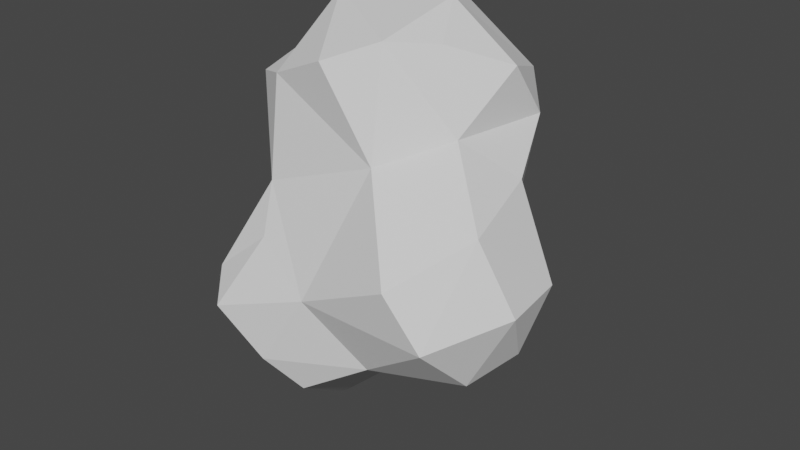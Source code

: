 # Source: Asteroid.blend  (saved by Blender 2.93.21; exported with 4.5.12 LTS)
import bpy
from mathutils import Matrix  # noqa: F401  (used for matrix-valued properties, if any)

bpy.ops.wm.read_factory_settings(use_empty=True)
scene = bpy.context.scene
scene.name = 'Scene'

# ---- collections
col_collection = bpy.data.collections.new('Collection'); scene.collection.children.link(col_collection)

# ---- world
world_world = bpy.data.worlds.new('World'); scene.world = world_world
world_world.use_nodes = True; world_world.node_tree.nodes.clear()
_N = world_world.node_tree.nodes; _L = world_world.node_tree.links
n0 = _N.new('ShaderNodeOutputWorld'); n0.name = 'World Output'; n0.location = (300, 300)
n1 = _N.new('ShaderNodeBackground'); n1.name = 'Background'; n1.location = (10, 300)
n1.inputs[0].default_value = (0.05088, 0.05088, 0.05088, 1.0)
_L.new(n1.outputs[0], n0.inputs[0])
n0.is_active_output = True
world_world.color = (0.05088, 0.05088, 0.05088)
world_world.use_sun_shadow = False
world_world.sun_shadow_jitter_overblur = 0.0

# ---- meshes
me_mesh = bpy.data.meshes.new('Mesh')
me_mesh.from_pydata([(0.9168, 1.638, 3.008), (1.643, 0.05374, 3.595), (1.659, 0.746, 2.643), (1.334, 0.9599, -0.4503), (0.4352, 1.909, -0.6976), (0.6607, 1.264, 1.368), (-0.914, 0.5324, -2.833), (-1.25, -0.898, -3.141), (-0.7693, -3.207, -0.985), (-2.076, -1.87, -2.177), (-1.688, -3.29, -0.3093), (-1.172, -2.654, 0.8663), (-0.01233, -3.032, 0.2832), (-1.371, -2.228, 1.637), (-1.452, -1.926, 3.325), (-0.324, -2.16, 3.816), (-1.31, -0.579, 4.397), (-1.011, 0.3052, 4.442), (-0.4618, 2.006, 3.122), (-0.4698, 1.572, 1.396), (-1.334, 1.88, -0.1316), (-2.437, 1.259, 0.2), (-1.852, 1.412, 1.658), (-1.579, 1.399, 2.867), (-1.697, 0.9313, 3.638), (-2.556, -0.01532, 3.221), (-2.229, -0.8693, 1.288), (-2.302, -1.359, 3.035), (-3.283, -1.196, -2.012), (-2.825, -0.3149, -2.687), (-2.113, -0.4685, -3.183), (-2.178, 0.7459, -2.535), (-3.215, -0.07134, -1.92), (-2.837, 0.04516, -0.01465), (-2.1, -2.777, 0.07958), (-2.351, 0.1904, 1.962), (-0.06557, 0.9475, 4.24), (0.9416, -0.8658, 4.01), (0.4734, -1.673, 4.156), (0.4785, -0.0125, 4.469), (0.6835, -2.179, 2.41), (2.361, -3.112, 0.3257), (0.9534, -2.641, -0.7455), (1.769, -0.7275, -0.9057), (0.8866, 0.9146, -1.394), (1.608, 0.42, 1.471), (1.526, -1.225, 2.769), (2.597, -2.135, 1.869), (1.787, -3.249, 1.199), (3.179, -1.983, 0.7208), (2.228, -0.5572, 2.122), (3.028, -0.8043, 0.7164), (2.808, -1.276, -0.3572), (2.479, -2.136, -0.634), (2.074, 0.01173, -0.02535), (0.1741, 0.006245, -1.962), (-0.2333, -2.859, -1.508)], [], [(5, 2, 45), (5, 45, 3), (4, 44, 6), (44, 55, 6), (56, 8, 7), (12, 11, 10), (36, 24, 17), (18, 24, 36), (24, 18, 23), (23, 18, 22), (24, 25, 16), (32, 29, 28), (31, 30, 29), (21, 20, 31), (31, 32, 21), (33, 21, 32), (9, 28, 30), (7, 9, 30), (34, 28, 9), (32, 28, 33), (33, 35, 21), (25, 35, 26), (35, 33, 26), (25, 26, 27), (25, 14, 16), (23, 25, 24), (22, 21, 35), (5, 19, 0), (18, 0, 19), (41, 48, 12), (3, 43, 44), (43, 3, 54), (2, 1, 46), (1, 37, 46), (47, 46, 40), (49, 41, 53), (49, 47, 41), (52, 51, 49), (52, 53, 43), (52, 54, 51), (51, 45, 50), (55, 42, 56), (38, 40, 46), (37, 38, 46), (36, 17, 39), (39, 17, 16), (15, 38, 16), (15, 14, 40), (40, 14, 13), (34, 11, 13), (11, 34, 10), (10, 8, 12), (9, 8, 10), (6, 7, 30), (31, 6, 30), (2, 5, 0), (1, 0, 39), (12, 8, 42), (26, 34, 13), (54, 52, 43), (47, 48, 41), (48, 40, 12), (5, 3, 4), (3, 44, 4), (45, 54, 3), (22, 35, 25, 23), (19, 20, 22), (55, 56, 7), (20, 4, 31), (31, 29, 32), (0, 1, 2), (7, 8, 9), (15, 16, 14), (20, 19, 4), (22, 20, 21), (27, 14, 25), (13, 14, 27), (30, 28, 29), (31, 4, 6), (9, 10, 34), (13, 27, 26), (47, 49, 51, 50), (19, 5, 4), (36, 0, 18), (39, 0, 36), (38, 15, 40), (42, 41, 12), (43, 53, 42), (44, 43, 55), (45, 2, 50), (2, 46, 50), (47, 40, 48), (13, 11, 12, 40), (54, 45, 51), (50, 46, 47), (55, 43, 42), (26, 33, 28, 34), (1, 39, 37), (38, 37, 39), (38, 39, 16), (7, 6, 55), (16, 17, 24), (42, 53, 41), (42, 8, 56), (53, 52, 49), (22, 18, 19)])
me_mesh.use_remesh_fix_poles = True
me_mesh.use_remesh_preserve_attributes = False
me_mesh.update()

# ---- objects
ob_mball_006 = bpy.data.objects.new('Mball.006', me_mesh)

# ---- transforms, parenting, visibility, modifiers, constraints
ob_mball_006.location = (0.0, 0.0, 0.0)
ob_mball_006.scale = (1.437, 1.437, 1.437)

# ---- collection membership
col_collection.objects.link(ob_mball_006)

# ---- scene / render settings (as saved in the file)
scene.frame_start = 1; scene.frame_end = 250; scene.frame_set(1)
scene.render.engine = 'BLENDER_EEVEE_NEXT'
scene.cycles.use_denoising = False
scene.cycles.samples = 128
scene.cycles.sampling_pattern = 'TABULATED_SOBOL'
scene.cycles.use_adaptive_sampling = False
scene.cycles.use_light_tree = False
scene.view_settings.view_transform = 'Filmic'
bpy.context.view_layer.update()

# ---- added for rendering (the .blend has no active camera and no usable light): camera, sun
cam_auto = bpy.data.cameras.new('AutoCamera')
cam_auto.lens = 50.0
cam_auto.sensor_width = 36.0
cam_auto.clip_end = 1000.0
ob_auto_camera = bpy.data.objects.new('AutoCamera', cam_auto)
scene.collection.objects.link(ob_auto_camera)
ob_auto_camera.location = (14.9921, -19.0021, 12.9774)
ob_auto_camera.rotation_euler = (1.09748, -7.21219e-08, 0.694738)
scene.camera = ob_auto_camera
light_auto_sun = bpy.data.lights.new('AutoSun', 'SUN')
light_auto_sun.energy = 3.0
light_auto_sun.angle = 0.0523599
ob_auto_sun = bpy.data.objects.new('AutoSun', light_auto_sun)
scene.collection.objects.link(ob_auto_sun)
ob_auto_sun.rotation_euler = (0.872665, 0.174533, 0.523599)
bpy.context.view_layer.update()
